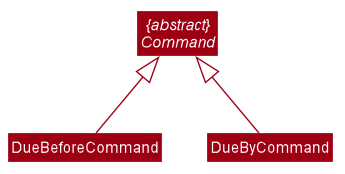

The diagram above was rendered by PlantUML. Its source (embedded in the PNG):
@startuml








skinparam BackgroundColor #FFFFFFF

skinparam Shadowing false

skinparam Class {
    FontColor #FFFFFF
    BorderThickness 1
    BorderColor #FFFFFF
    StereotypeFontColor #FFFFFF
    FontName Arial
}

skinparam Actor {
    BorderColor #000000
    Color #000000
    FontName Arial
}

skinparam Sequence {
    MessageAlign center
    BoxFontSize 15
    BoxPadding 0
    BoxFontColor #FFFFFF
    FontName Arial
}

skinparam Participant {
    FontColor #FFFFFFF
    Padding 20
}

skinparam MinClassWidth 50
skinparam ParticipantPadding 10
skinparam Shadowing false
skinparam DefaultTextAlignment center
skinparam packageStyle Rectangle

hide footbox
hide members
hide circle
skinparam arrowThickness 1.1
skinparam arrowColor #9D0012
skinparam classBackgroundColor #9D0012

abstract class "{abstract}\nCommand" as Command
class DueBeforeCommand
class DueByCommand

Command <|-- DueBeforeCommand
Command <|-- DueByCommand

@enduml